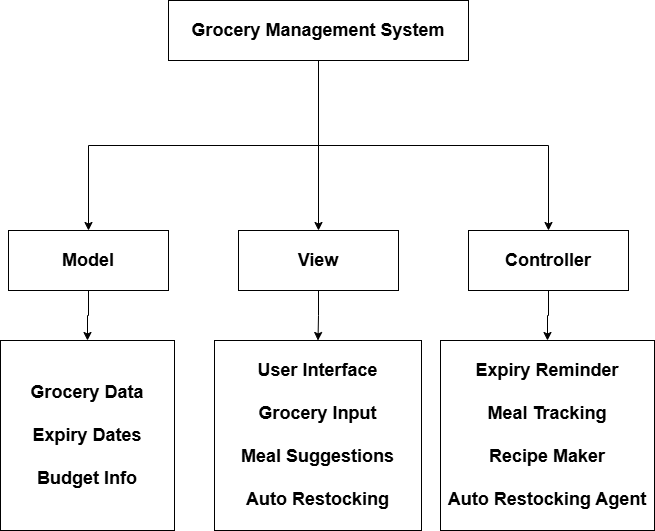

The diagram above was exported from draw.io. Its source (the exported page's mxGraphModel, read from the mxfile embedded in the PNG):
<mxGraphModel dx="1402" dy="885" grid="1" gridSize="10" guides="1" tooltips="1" connect="1" arrows="1" fold="1" page="1" pageScale="1" pageWidth="827" pageHeight="1169" math="0" shadow="0">
  <root>
    <mxCell id="0" />
    <mxCell id="1" parent="0" />
    <mxCell id="XXZdCTE9HSMuBlC_rjLM-7" edge="1" parent="1" source="XXZdCTE9HSMuBlC_rjLM-1" style="edgeStyle=orthogonalEdgeStyle;rounded=0;orthogonalLoop=1;jettySize=auto;html=1;exitX=0.5;exitY=1;exitDx=0;exitDy=0;" target="XXZdCTE9HSMuBlC_rjLM-5">
      <mxGeometry relative="1" as="geometry" />
    </mxCell>
    <mxCell id="XXZdCTE9HSMuBlC_rjLM-1" parent="1" style="rounded=0;whiteSpace=wrap;html=1;" value="&lt;b&gt;&lt;font style=&quot;font-size: 18px;&quot;&gt;Grocery Management System&lt;/font&gt;&lt;/b&gt;" vertex="1">
      <mxGeometry height="60" width="300" x="264" y="490" as="geometry" />
    </mxCell>
    <mxCell id="XXZdCTE9HSMuBlC_rjLM-8" edge="1" parent="1" source="XXZdCTE9HSMuBlC_rjLM-4" style="edgeStyle=orthogonalEdgeStyle;rounded=0;orthogonalLoop=1;jettySize=auto;html=1;endArrow=none;endFill=0;startArrow=classic;startFill=1;" target="XXZdCTE9HSMuBlC_rjLM-1">
      <mxGeometry relative="1" as="geometry" />
    </mxCell>
    <mxCell id="XXZdCTE9HSMuBlC_rjLM-14" edge="1" parent="1" source="XXZdCTE9HSMuBlC_rjLM-4" style="edgeStyle=orthogonalEdgeStyle;shape=connector;rounded=0;orthogonalLoop=1;jettySize=auto;html=1;strokeColor=default;align=center;verticalAlign=middle;fontFamily=Helvetica;fontSize=11;fontColor=default;labelBackgroundColor=default;endArrow=classic;" target="XXZdCTE9HSMuBlC_rjLM-12">
      <mxGeometry relative="1" as="geometry" />
    </mxCell>
    <mxCell id="XXZdCTE9HSMuBlC_rjLM-4" parent="1" style="rounded=0;whiteSpace=wrap;html=1;" value="&lt;b&gt;&lt;font style=&quot;font-size: 18px;&quot;&gt;Model&lt;/font&gt;&lt;/b&gt;" vertex="1">
      <mxGeometry height="60" width="160" x="104" y="720" as="geometry" />
    </mxCell>
    <mxCell id="XXZdCTE9HSMuBlC_rjLM-17" edge="1" parent="1" source="XXZdCTE9HSMuBlC_rjLM-5" style="edgeStyle=orthogonalEdgeStyle;shape=connector;rounded=0;orthogonalLoop=1;jettySize=auto;html=1;strokeColor=default;align=center;verticalAlign=middle;fontFamily=Helvetica;fontSize=11;fontColor=default;labelBackgroundColor=default;endArrow=classic;" target="XXZdCTE9HSMuBlC_rjLM-15">
      <mxGeometry relative="1" as="geometry" />
    </mxCell>
    <mxCell id="XXZdCTE9HSMuBlC_rjLM-5" parent="1" style="rounded=0;whiteSpace=wrap;html=1;" value="&lt;b&gt;&lt;font style=&quot;font-size: 18px;&quot;&gt;View&lt;/font&gt;&lt;/b&gt;" vertex="1">
      <mxGeometry height="60" width="160" x="334" y="720" as="geometry" />
    </mxCell>
    <mxCell id="XXZdCTE9HSMuBlC_rjLM-9" edge="1" parent="1" source="XXZdCTE9HSMuBlC_rjLM-6" style="edgeStyle=orthogonalEdgeStyle;rounded=0;orthogonalLoop=1;jettySize=auto;html=1;entryX=0.5;entryY=1;entryDx=0;entryDy=0;startArrow=classic;startFill=1;endArrow=none;endFill=0;" target="XXZdCTE9HSMuBlC_rjLM-1">
      <mxGeometry relative="1" as="geometry" />
    </mxCell>
    <mxCell id="XXZdCTE9HSMuBlC_rjLM-18" edge="1" parent="1" source="XXZdCTE9HSMuBlC_rjLM-6" style="edgeStyle=orthogonalEdgeStyle;shape=connector;rounded=0;orthogonalLoop=1;jettySize=auto;html=1;strokeColor=default;align=center;verticalAlign=middle;fontFamily=Helvetica;fontSize=11;fontColor=default;labelBackgroundColor=default;endArrow=classic;" target="XXZdCTE9HSMuBlC_rjLM-16">
      <mxGeometry relative="1" as="geometry" />
    </mxCell>
    <mxCell id="XXZdCTE9HSMuBlC_rjLM-6" parent="1" style="rounded=0;whiteSpace=wrap;html=1;" value="&lt;b&gt;&lt;font style=&quot;font-size: 18px;&quot;&gt;Controller&lt;/font&gt;&lt;/b&gt;" vertex="1">
      <mxGeometry height="60" width="160" x="564" y="720" as="geometry" />
    </mxCell>
    <mxCell id="XXZdCTE9HSMuBlC_rjLM-12" parent="1" style="rounded=0;whiteSpace=wrap;html=1;" value="&lt;b&gt;&lt;font style=&quot;font-size: 18px;&quot;&gt;Grocery Data&lt;br&gt;&lt;br&gt;&lt;/font&gt;&lt;/b&gt;&lt;div&gt;&lt;b&gt;&lt;font style=&quot;font-size: 18px;&quot;&gt;Expiry Dates&lt;/font&gt;&lt;/b&gt;&lt;/div&gt;&lt;div&gt;&lt;b&gt;&lt;font style=&quot;font-size: 18px;&quot;&gt;&lt;br&gt;&lt;/font&gt;&lt;/b&gt;&lt;/div&gt;&lt;div&gt;&lt;b&gt;&lt;font style=&quot;font-size: 18px;&quot;&gt;Budget Info&lt;/font&gt;&lt;/b&gt;&lt;/div&gt;" vertex="1">
      <mxGeometry height="190" width="174" x="96" y="830" as="geometry" />
    </mxCell>
    <mxCell id="XXZdCTE9HSMuBlC_rjLM-15" parent="1" style="rounded=0;whiteSpace=wrap;html=1;" value="&lt;span style=&quot;font-size: 18px;&quot;&gt;&lt;b&gt;User Interface&lt;/b&gt;&lt;/span&gt;&lt;div&gt;&lt;span style=&quot;font-size: 18px;&quot;&gt;&lt;b&gt;&lt;br&gt;&lt;/b&gt;&lt;/span&gt;&lt;/div&gt;&lt;div&gt;&lt;span style=&quot;font-size: 18px;&quot;&gt;&lt;b&gt;Grocery Input&lt;/b&gt;&lt;/span&gt;&lt;/div&gt;&lt;div&gt;&lt;span style=&quot;font-size: 18px;&quot;&gt;&lt;b&gt;&lt;br&gt;&lt;/b&gt;&lt;/span&gt;&lt;/div&gt;&lt;div&gt;&lt;span style=&quot;font-size: 18px;&quot;&gt;&lt;b&gt;Meal Suggestions&lt;/b&gt;&lt;/span&gt;&lt;/div&gt;&lt;div&gt;&lt;span style=&quot;font-size: 18px;&quot;&gt;&lt;b&gt;&lt;br&gt;&lt;/b&gt;&lt;/span&gt;&lt;/div&gt;&lt;div&gt;&lt;span style=&quot;font-size: 18px;&quot;&gt;&lt;b&gt;Auto Restocking&lt;/b&gt;&lt;/span&gt;&lt;/div&gt;" vertex="1">
      <mxGeometry height="190" width="207" x="310" y="830" as="geometry" />
    </mxCell>
    <mxCell id="XXZdCTE9HSMuBlC_rjLM-16" parent="1" style="rounded=0;whiteSpace=wrap;html=1;" value="&lt;span style=&quot;font-size: 18px;&quot;&gt;&lt;b&gt;Expiry Reminder&lt;/b&gt;&lt;/span&gt;&lt;div&gt;&lt;span style=&quot;font-size: 18px;&quot;&gt;&lt;b&gt;&lt;br&gt;&lt;/b&gt;&lt;/span&gt;&lt;/div&gt;&lt;div&gt;&lt;span style=&quot;font-size: 18px;&quot;&gt;&lt;b&gt;Meal Tracking&lt;/b&gt;&lt;/span&gt;&lt;/div&gt;&lt;div&gt;&lt;span style=&quot;font-size: 18px;&quot;&gt;&lt;b&gt;&lt;br&gt;&lt;/b&gt;&lt;/span&gt;&lt;/div&gt;&lt;div&gt;&lt;span style=&quot;font-size: 18px;&quot;&gt;&lt;b&gt;Recipe Maker&lt;/b&gt;&lt;/span&gt;&lt;/div&gt;&lt;div&gt;&lt;span style=&quot;font-size: 18px;&quot;&gt;&lt;b&gt;&lt;br&gt;&lt;/b&gt;&lt;/span&gt;&lt;/div&gt;&lt;div&gt;&lt;span style=&quot;font-size: 18px;&quot;&gt;&lt;b&gt;Auto Restocking Agent&lt;/b&gt;&lt;/span&gt;&lt;/div&gt;" vertex="1">
      <mxGeometry height="190" width="214" x="536" y="830" as="geometry" />
    </mxCell>
  </root>
</mxGraphModel>